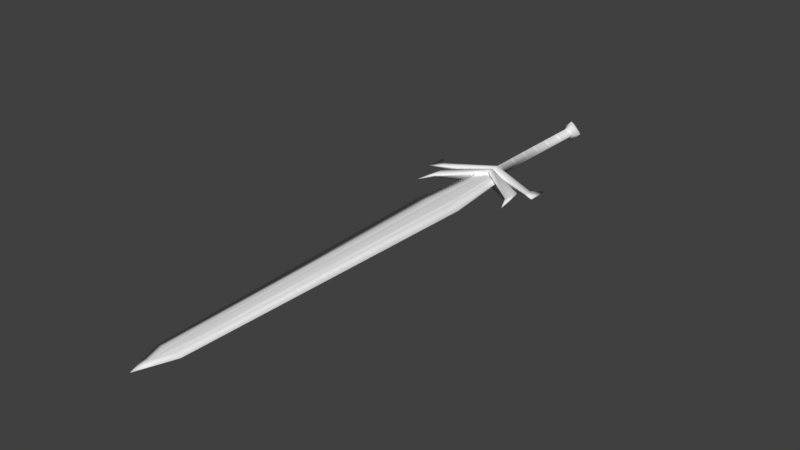 # Source: drow_sword.blend  (saved by Blender 5.2.45; exported with 4.5.12 LTS)
import bpy
from mathutils import Matrix  # noqa: F401  (used for matrix-valued properties, if any)

bpy.ops.wm.read_factory_settings(use_empty=True)
scene = bpy.context.scene
scene.name = 'Scene'

# ---- collections
col_collection_1 = bpy.data.collections.new('Collection 1'); scene.collection.children.link(col_collection_1)
col_collection_2 = bpy.data.collections.new('Collection 2'); scene.collection.children.link(col_collection_2)
col_collection_3 = bpy.data.collections.new('Collection 3'); scene.collection.children.link(col_collection_3)
col_collection_4 = bpy.data.collections.new('Collection 4'); scene.collection.children.link(col_collection_4)
col_collection_5 = bpy.data.collections.new('Collection 5'); scene.collection.children.link(col_collection_5)
col_collection_6 = bpy.data.collections.new('Collection 6'); scene.collection.children.link(col_collection_6)
col_collection_7 = bpy.data.collections.new('Collection 7'); scene.collection.children.link(col_collection_7)
col_collection_8 = bpy.data.collections.new('Collection 8'); scene.collection.children.link(col_collection_8)
col_collection_9 = bpy.data.collections.new('Collection 9'); scene.collection.children.link(col_collection_9)
col_collection_10 = bpy.data.collections.new('Collection 10'); scene.collection.children.link(col_collection_10)
col_collection_11 = bpy.data.collections.new('Collection 11'); scene.collection.children.link(col_collection_11)
col_collection_12 = bpy.data.collections.new('Collection 12'); scene.collection.children.link(col_collection_12)
col_collection_13 = bpy.data.collections.new('Collection 13'); scene.collection.children.link(col_collection_13)
col_collection_14 = bpy.data.collections.new('Collection 14'); scene.collection.children.link(col_collection_14)
col_collection_20 = bpy.data.collections.new('Collection 20'); scene.collection.children.link(col_collection_20)

# ---- images (referenced by path relative to the original .blend; pixels are not part of the script)
import os
ASSET_DIR = os.environ.get("B2B_ASSET_DIR", "")  # directory of the original .blend (textures are referenced by path, not embedded)
HERE = os.path.dirname(os.path.abspath(__file__))  # packed textures are extracted next to this script under _unpacked/

def load_image(name, relpath, width, height, colorspace="sRGB"):
    """Load a texture the original file referenced (path relative to the .blend, or extracted next to this script)."""
    p = next((c for c in (os.path.join(HERE, relpath), os.path.join(ASSET_DIR, relpath)) if relpath and os.path.exists(c)), "")
    if p:
        img = bpy.data.images.load(p, check_existing=True)
        img.name = name
    else:  # same state as the original file: an image datablock whose file is absent (Cycles renders it pink)
        img = bpy.data.images.new(name, width, height)
        img.source = "FILE"
        img.filepath = "//" + (relpath or name)
    img.colorspace_settings.name = colorspace
    return img
img_tex_two_handed_sword_1 = load_image('tex_two_handed_sword_1', '_unpacked/tex_two_handed_sword_1.65c49fd4.png', 512, 512, 'sRGB')

# ---- materials (node trees are filled in below, after node groups)
mat_mat_two_handed_sword_1_brighterhandle = bpy.data.materials.new('mat_two_handed_sword_1_BrighterHandle')
mat_mat_two_handed_sword_1_brighterhandle.alpha_threshold = 0.0
mat_mat_two_handed_sword_1_brighterhandle.use_backface_culling_lightprobe_volume = False
mat_mat_two_handed_sword_1_brighterhandle.use_transparent_shadow = False
mat_mat_two_handed_sword_1_brighterhandle.roughness = 0.5
mat_mat_two_handed_sword_1_brighterhandle.specular_intensity = 0.0
mat_mat_two_handed_sword_1 = bpy.data.materials.new('mat_two_handed_sword_1')
mat_mat_two_handed_sword_1.alpha_threshold = 0.0
mat_mat_two_handed_sword_1.use_backface_culling_lightprobe_volume = False
mat_mat_two_handed_sword_1.use_transparent_shadow = False
mat_mat_two_handed_sword_1.roughness = 0.5
mat_mat_two_handed_sword_1.specular_intensity = 0.0

# ---- material node trees
mat_mat_two_handed_sword_1_brighterhandle.use_nodes = True; mat_mat_two_handed_sword_1_brighterhandle.node_tree.nodes.clear()
_N = mat_mat_two_handed_sword_1_brighterhandle.node_tree.nodes; _L = mat_mat_two_handed_sword_1_brighterhandle.node_tree.links
n0 = _N.new('ShaderNodeOutputMaterial'); n0.name = 'Material Output'; n0.location = (0, 0)
n1 = _N.new('ShaderNodeBsdfPrincipled'); n1.name = 'Principled BSDF'; n1.location = (0, 0)
n1.inputs[2].default_value = 0.75
n1.inputs[10].default_value = 0.005
n2 = _N.new('ShaderNodeTexImage'); n2.name = 'Image Texture'; n2.location = (0, 0)
n2.image = img_tex_two_handed_sword_1
n3 = _N.new('ShaderNodeMixRGB'); n3.name = 'InventoryVisibility'; n3.location = (-250, 200)
n3.label = 'Brighter on black inventory'
n3.blend_type = 'MULTIPLY'
n3.inputs[0].default_value = 1.0
n3.inputs[2].default_value = (3.0, 3.0, 3.0, 1.0)
n4 = _N.new('ShaderNodeRGB'); n4.name = 'Color'; n4.location = (0, 0)
n4.outputs[0].default_value = (1.0, 1.0, 1.0, 1.0)
n5 = _N.new('ShaderNodeMixRGB'); n5.name = 'Tint'; n5.location = (0, 0)
n5.inputs[0].default_value = 0.8
_L.new(n1.outputs[0], n0.inputs[0])
_L.new(n2.outputs[0], n3.inputs[1])
_L.new(n3.outputs[0], n5.inputs[1])
_L.new(n4.outputs[0], n5.inputs[2])
_L.new(n5.outputs[0], n1.inputs[0])
n0.is_active_output = True
mat_mat_two_handed_sword_1.use_nodes = True; mat_mat_two_handed_sword_1.node_tree.nodes.clear()
_N = mat_mat_two_handed_sword_1.node_tree.nodes; _L = mat_mat_two_handed_sword_1.node_tree.links
n0 = _N.new('ShaderNodeOutputMaterial'); n0.name = 'Material Output'; n0.location = (0, 0)
n1 = _N.new('ShaderNodeBsdfPrincipled'); n1.name = 'Principled BSDF'; n1.location = (0, 0)
n1.inputs[2].default_value = 0.75
n1.inputs[10].default_value = 0.005
n2 = _N.new('ShaderNodeTexImage'); n2.name = 'Image Texture'; n2.location = (0, 0)
n2.image = img_tex_two_handed_sword_1
n3 = _N.new('ShaderNodeRGB'); n3.name = 'Color'; n3.location = (0, 0)
n3.outputs[0].default_value = (1.0, 1.0, 1.0, 1.0)
n4 = _N.new('ShaderNodeMixRGB'); n4.name = 'Tint'; n4.location = (0, 0)
n4.inputs[0].default_value = 0.8
_L.new(n1.outputs[0], n0.inputs[0])
_L.new(n2.outputs[0], n4.inputs[1])
_L.new(n3.outputs[0], n4.inputs[2])
_L.new(n4.outputs[0], n1.inputs[0])
n0.is_active_output = True

# ---- world
world_world = bpy.data.worlds.new('World'); scene.world = world_world
world_world.use_nodes = True; world_world.node_tree.nodes.clear()
_N = world_world.node_tree.nodes; _L = world_world.node_tree.links
n0 = _N.new('ShaderNodeOutputWorld'); n0.name = 'World Output'; n0.location = (280, 0)
n1 = _N.new('ShaderNodeBackground'); n1.name = 'Background'; n1.location = (0, 0)
n1.inputs[0].default_value = (0.05088, 0.05088, 0.05088, 1.0)
n2 = _N.new('NodeFrame'); n2.name = 'Frame'; n2.location = (0, 0)
n2.label = 'Versioning: Use Nodes was removed'
n2.width = 160
n0.parent = n2
n1.parent = n2
_L.new(n1.outputs[0], n0.inputs[0])
n0.is_active_output = True
world_world.color = (0.05088, 0.05088, 0.05088)
world_world.use_sun_shadow = False
world_world.sun_shadow_jitter_overblur = 0.0
world_world.cycles.sampling_method = 'MANUAL'

# ---- meshes
me_two_handed_sword_1 = bpy.data.meshes.new('two_handed_sword_1')
me_two_handed_sword_1.from_pydata([(0.07979, 0.2084, 0.00168), (0.07979, 0.1967, 0.00168), (-3.284e-08, 0.452, 0.01825), (-1.742e-09, 0.2241, 0.004562), (-3.094e-08, 0.4408, 0.01014), (-0.07979, 0.2084, 0.00168), (-0.07979, 0.1967, 0.00168), (-1.738e-09, 0.2241, 0.01014), (-5.076e-09, 0.237, 0.01014), (0.01825, 0.452, -1.378e-09), (0.01014, 0.4408, -7.653e-10), (0.02134, 0.2204, -1.611e-09), (0.01014, 0.2367, -7.653e-10), (0.07979, 0.2084, -0.00168), (0.07979, 0.1967, -0.00168), (-0.01825, 0.452, 1.378e-09), (-3.559e-08, 0.452, -0.01825), (-2.431e-09, 0.2241, -0.004562), (-3.543e-08, 0.4744, 3.62e-15), (-0.01014, 0.4408, 7.653e-10), (-3.247e-08, 0.4408, -0.01014), (-0.02134, 0.2204, 1.611e-09), (-0.01014, 0.2367, 7.653e-10), (-0.07979, 0.2084, -0.00168), (-0.07979, 0.1967, -0.00168), (-3.269e-09, 0.2241, -0.01014), (-6.607e-09, 0.237, -0.01014), (-0.09659, 0.2239, 7.292e-09), (-0.09659, 0.1884, 7.292e-09), (0.09659, 0.2239, -7.292e-09), (0.09659, 0.1884, -7.292e-09), (0.06928, 0.1894, 0.00168), (0.06707, 0.1626, 0.00168), (-1.742e-09, 0.2109, 0.004562), (-0.06928, 0.1894, 0.00168), (-0.06707, 0.1626, 0.00168), (-1.738e-09, 0.2109, 0.01014), (-5.076e-09, 0.2238, 0.01014), (0.02134, 0.2059, -1.611e-09), (0.01014, 0.2235, -7.653e-10), (0.06928, 0.1894, -0.00168), (0.06707, 0.1626, -0.00168), (-2.431e-09, 0.2109, -0.004562), (-0.02134, 0.2059, 1.611e-09), (-0.01014, 0.2235, 7.653e-10), (-0.06928, 0.1894, -0.00168), (-0.06707, 0.1626, -0.00168), (-3.269e-09, 0.2109, -0.01014), (-6.607e-09, 0.2238, -0.01014), (-0.07885, 0.1364, 7.292e-09), (0.07885, 0.1364, -7.292e-09)], [], [(8, 1, 0), (2, 9, 18), (12, 8, 0), (4, 12, 10), (11, 7, 3), (2, 10, 9), (6, 8, 5), (2, 18, 15), (22, 5, 8), (22, 4, 19), (7, 21, 3), (19, 2, 15), (5, 28, 6), (0, 30, 29), (14, 26, 13), (16, 18, 9), (12, 13, 26), (12, 20, 10), (25, 11, 17), (10, 16, 9), (26, 24, 23), (16, 15, 18), (22, 26, 23), (20, 22, 19), (21, 25, 17), (16, 19, 15), (23, 27, 5), (14, 30, 1), (14, 1, 11), (13, 12, 0), (24, 21, 6), (23, 5, 22), (28, 23, 24), (6, 28, 24), (13, 30, 14), (0, 29, 13), (8, 7, 1), (4, 8, 12), (11, 1, 7), (2, 4, 10), (6, 7, 8), (22, 8, 4), (7, 6, 21), (19, 4, 2), (5, 27, 28), (0, 1, 30), (14, 25, 26), (12, 26, 20), (25, 14, 11), (10, 20, 16), (26, 25, 24), (20, 26, 22), (21, 24, 25), (16, 20, 19), (28, 27, 23), (13, 29, 30), (37, 32, 31), (39, 37, 31), (38, 36, 33), (35, 37, 34), (44, 34, 37), (36, 43, 33), (34, 49, 35), (34, 45, 49), (41, 48, 40), (39, 40, 48), (47, 38, 42), (48, 46, 45), (44, 48, 45), (43, 47, 42), (41, 50, 32), (41, 32, 38), (40, 39, 31), (46, 43, 35), (45, 34, 44), (49, 45, 46), (35, 49, 46), (40, 50, 41), (31, 50, 40), (37, 36, 32), (38, 32, 36), (35, 36, 37), (36, 35, 43), (31, 32, 50), (41, 47, 48), (47, 41, 38), (48, 47, 46), (43, 46, 47)])
me_two_handed_sword_1.polygons.foreach_set('use_smooth', [True] * 88)
_uv = me_two_handed_sword_1.uv_layers.new(name='UV_bake')
_uv.uv.foreach_set('vector', [0.4608, 0.8057, 0.6338, 0.8907, 0.6031, 0.923, 0.836, 0.1177, 0.818, 0.07012, 0.8916, 0.09993, 0.4612, 0.8397, 0.4608, 0.8057, 0.6031, 0.923, 0.9341, 0.4452, 0.5889, 0.02792, 0.9713, 0.4077, 0.5374, 0.7886, 0.4861, 0.7787, 0.4967, 0.7672, 0.836, 0.1177, 0.7936, 0.102, 0.818, 0.07012, 0.3702, 0.6619, 0.4608, 0.8057, 0.3439, 0.6885, 0.836, 0.1177, 0.8916, 0.09993, 0.8521, 0.1395, 0.4262, 0.808, 0.3439, 0.6885, 0.4608, 0.8057, 0.5145, 0.1028, 0.9341, 0.4452, 0.8969, 0.4826, 0.4861, 0.7787, 0.4707, 0.7308, 0.4967, 0.7672, 0.8302, 0.1614, 0.836, 0.1177, 0.8521, 0.1395, 0.3439, 0.6885, 0.3711, 0.6115, 0.3702, 0.6619, 0.6031, 0.923, 0.6898, 0.888, 0.615, 0.9745, 0.09735, 0.3578, 0.1674, 0.5083, 0.07057, 0.3814, 0.874, 0.1555, 0.8916, 0.09993, 0.9216, 0.1735, 0.1352, 0.5072, 0.07057, 0.3814, 0.1674, 0.5083, 0.4401, 0.1778, 0.8597, 0.5201, 0.8225, 0.5575, 0.1933, 0.4841, 0.1837, 0.4354, 0.2042, 0.4738, 0.8898, 0.1979, 0.874, 0.1555, 0.9216, 0.1735, 0.1674, 0.5083, 0.3191, 0.6087, 0.2877, 0.6376, 0.874, 0.1555, 0.8521, 0.1395, 0.8916, 0.09993, 0.1645, 0.5419, 0.1674, 0.5083, 0.2877, 0.6376, 0.8597, 0.5201, 0.5145, 0.1028, 0.8969, 0.4826, 0.2398, 0.4988, 0.1933, 0.4841, 0.2042, 0.4738, 0.874, 0.1555, 0.8302, 0.1614, 0.8521, 0.1395, 0.2877, 0.6376, 0.2938, 0.6896, 0.2791, 0.6442, 0.6398, 0.8812, 0.6898, 0.888, 0.6338, 0.8907, 0.6398, 0.8812, 0.6338, 0.8907, 0.5374, 0.7886, 0.5946, 0.9304, 0.4612, 0.8397, 0.6031, 0.923, 0.3191, 0.6087, 0.2398, 0.4988, 0.3256, 0.6, 0.2877, 0.6376, 0.2791, 0.6442, 0.1645, 0.5419, 0.3711, 0.6115, 0.2877, 0.6376, 0.3191, 0.6087, 0.3256, 0.6, 0.3711, 0.6115, 0.3191, 0.6087, 0.07057, 0.3814, 0.103, 0.3082, 0.09735, 0.3578, 0.6031, 0.923, 0.615, 0.9745, 0.5946, 0.9304, 0.4608, 0.8057, 0.4861, 0.7787, 0.6338, 0.8907, 0.9341, 0.4452, 0.5517, 0.06538, 0.5889, 0.02792, 0.5374, 0.7886, 0.6338, 0.8907, 0.4861, 0.7787, 0.836, 0.1177, 0.8163, 0.1296, 0.7936, 0.102, 0.3702, 0.6619, 0.4861, 0.7787, 0.4608, 0.8057, 0.5145, 0.1028, 0.5517, 0.06538, 0.9341, 0.4452, 0.4861, 0.7787, 0.3702, 0.6619, 0.4707, 0.7308, 0.8302, 0.1614, 0.8163, 0.1296, 0.836, 0.1177, 0.3439, 0.6885, 0.2938, 0.6896, 0.3711, 0.6115, 0.6031, 0.923, 0.6338, 0.8907, 0.6898, 0.888, 0.09735, 0.3578, 0.1933, 0.4841, 0.1674, 0.5083, 0.4401, 0.1778, 0.4773, 0.1403, 0.8597, 0.5201, 0.1933, 0.4841, 0.09735, 0.3578, 0.1837, 0.4354, 0.8898, 0.1979, 0.8621, 0.1753, 0.874, 0.1555, 0.1674, 0.5083, 0.1933, 0.4841, 0.3191, 0.6087, 0.8597, 0.5201, 0.4773, 0.1403, 0.5145, 0.1028, 0.2398, 0.4988, 0.3191, 0.6087, 0.1933, 0.4841, 0.874, 0.1555, 0.8621, 0.1753, 0.8302, 0.1614, 0.3711, 0.6115, 0.2938, 0.6896, 0.2877, 0.6376, 0.07057, 0.3814, 0.0242, 0.3777, 0.103, 0.3082, 0.4608, 0.8057, 0.6338, 0.8907, 0.6031, 0.923, 0.4612, 0.8397, 0.4608, 0.8057, 0.6031, 0.923, 0.5374, 0.7886, 0.4861, 0.7787, 0.4967, 0.7672, 0.3702, 0.6619, 0.4608, 0.8057, 0.3439, 0.6885, 0.4262, 0.808, 0.3439, 0.6885, 0.4608, 0.8057, 0.4861, 0.7787, 0.4707, 0.7308, 0.4967, 0.7672, 0.3439, 0.6885, 0.3711, 0.6115, 0.3702, 0.6619, 0.3439, 0.6885, 0.2877, 0.6376, 0.3711, 0.6115, 0.09735, 0.3578, 0.1674, 0.5083, 0.07057, 0.3814, 0.1352, 0.5072, 0.07057, 0.3814, 0.1674, 0.5083, 0.1933, 0.4841, 0.1837, 0.4354, 0.2042, 0.4738, 0.1674, 0.5083, 0.3191, 0.6087, 0.2877, 0.6376, 0.1645, 0.5419, 0.1674, 0.5083, 0.2877, 0.6376, 0.2398, 0.4988, 0.1933, 0.4841, 0.2042, 0.4738, 0.6398, 0.8812, 0.6898, 0.888, 0.6338, 0.8907, 0.6398, 0.8812, 0.6338, 0.8907, 0.5374, 0.7886, 0.5946, 0.9304, 0.4612, 0.8397, 0.6031, 0.923, 0.3191, 0.6087, 0.2398, 0.4988, 0.3256, 0.6, 0.2877, 0.6376, 0.2791, 0.6442, 0.1645, 0.5419, 0.3711, 0.6115, 0.2877, 0.6376, 0.3191, 0.6087, 0.3256, 0.6, 0.3711, 0.6115, 0.3191, 0.6087, 0.07057, 0.3814, 0.103, 0.3082, 0.09735, 0.3578, 0.6031, 0.923, 0.6898, 0.888, 0.07057, 0.3814, 0.4608, 0.8057, 0.4861, 0.7787, 0.6338, 0.8907, 0.5374, 0.7886, 0.6338, 0.8907, 0.4861, 0.7787, 0.3702, 0.6619, 0.4861, 0.7787, 0.4608, 0.8057, 0.4861, 0.7787, 0.3702, 0.6619, 0.4707, 0.7308, 0.6031, 0.923, 0.6338, 0.8907, 0.6898, 0.888, 0.09735, 0.3578, 0.1933, 0.4841, 0.1674, 0.5083, 0.1933, 0.4841, 0.09735, 0.3578, 0.1837, 0.4354, 0.1674, 0.5083, 0.1933, 0.4841, 0.3191, 0.6087, 0.2398, 0.4988, 0.3191, 0.6087, 0.1933, 0.4841])
me_two_handed_sword_1.materials.append(mat_mat_two_handed_sword_1)
me_two_handed_sword_1.use_remesh_preserve_volume = False
me_two_handed_sword_1.use_remesh_preserve_attributes = False
me_two_handed_sword_1.use_mirror_vertex_groups = False
me_two_handed_sword_1.update()
me_two_handed_sword_1_001 = bpy.data.meshes.new('two_handed_sword_1.001')
me_two_handed_sword_1_001.from_pydata([(8.421e-08, -0.4184, 0.004562), (-1.742e-09, 0.2241, 0.004562), (0.02134, -0.4184, -1.611e-09), (0.02134, 0.2241, -1.611e-09), (-0.02134, -0.4184, 1.611e-09), (8.352e-08, -0.4184, -0.004562), (-2.431e-09, 0.2241, -0.004562), (-0.02134, 0.2241, 1.611e-09), (9.181e-08, -0.4744, -5.986e-15), (0.03605, 0.08848, -1.611e-09), (0.01067, -0.4184, 0.002281), (4.138e-08, 0.08848, 0.004562), (0.01067, 0.2241, 0.002281), (0.01067, -0.4464, -8.055e-10), (8.801e-08, -0.4464, 0.002281), (-0.03605, 0.08848, 1.611e-09), (-0.01067, -0.4184, 0.002281), (-0.01067, 0.2241, 0.002281), (-0.01067, -0.4464, 8.054e-10), (0.01067, -0.4184, -0.002281), (4.029e-08, 0.08848, -0.004562), (0.01067, 0.2241, -0.002281), (8.766e-08, -0.4464, -0.002281), (-0.01067, -0.4184, -0.002281), (-0.01067, 0.2241, -0.002281), (0.01774, 0.08848, 0.002281), (-0.01774, 0.08848, 0.002281), (0.01774, 0.08848, -0.002281), (-0.01774, 0.08848, -0.002281)], [], [(1, 25, 12), (2, 10, 13), (4, 26, 15), (4, 18, 16), (2, 27, 9), (2, 13, 19), (6, 28, 24), (4, 23, 18), (1, 11, 25), (4, 16, 26), (2, 19, 27), (6, 20, 28), (28, 23, 4), (28, 20, 23), (20, 5, 23), (27, 20, 6), (27, 19, 20), (19, 5, 20), (26, 11, 1), (26, 16, 11), (16, 0, 11), (25, 10, 2), (25, 11, 10), (11, 0, 10), (18, 22, 8), (18, 23, 22), (23, 5, 22), (24, 15, 7), (24, 28, 15), (28, 4, 15), (19, 22, 5), (19, 13, 22), (13, 8, 22), (9, 21, 3), (9, 27, 21), (27, 6, 21), (16, 14, 0), (16, 18, 14), (18, 8, 14), (15, 17, 7), (15, 26, 17), (26, 1, 17), (13, 14, 8), (13, 10, 14), (10, 0, 14), (12, 9, 3), (12, 25, 9), (25, 2, 9)])
me_two_handed_sword_1_001.polygons.foreach_set('use_smooth', [True] * 48)
_uv = me_two_handed_sword_1_001.uv_layers.new(name='UV_bake')
_uv.uv.foreach_set('vector', [0.05812, 0.1244, 0.4318, 0.5312, 0.04156, 0.141, 0.8055, 0.938, 0.8219, 0.9213, 0.856, 0.9554, 0.8717, 0.8718, 0.4649, 0.4981, 0.4815, 0.4815, 0.8717, 0.8718, 0.8891, 0.9223, 0.855, 0.8882, 0.938, 0.8055, 0.5312, 0.4318, 0.5477, 0.4153, 0.938, 0.8055, 0.9554, 0.856, 0.9213, 0.8219, 0.1244, 0.05818, 0.498, 0.465, 0.1078, 0.07474, 0.8717, 0.8718, 0.8881, 0.8551, 0.9222, 0.8892, 0.05812, 0.1244, 0.4482, 0.5145, 0.4318, 0.5312, 0.8717, 0.8718, 0.855, 0.8882, 0.4649, 0.4981, 0.938, 0.8055, 0.9213, 0.8219, 0.5312, 0.4318, 0.1244, 0.05818, 0.5145, 0.4483, 0.498, 0.465, 0.498, 0.465, 0.8881, 0.8551, 0.8717, 0.8718, 0.498, 0.465, 0.5145, 0.4483, 0.8881, 0.8551, 0.5145, 0.4483, 0.9046, 0.8384, 0.8881, 0.8551, 0.5312, 0.4318, 0.5145, 0.4483, 0.1244, 0.05818, 0.5312, 0.4318, 0.9213, 0.8219, 0.5145, 0.4483, 0.9213, 0.8219, 0.9046, 0.8384, 0.5145, 0.4483, 0.4649, 0.4981, 0.4482, 0.5145, 0.05812, 0.1244, 0.4649, 0.4981, 0.855, 0.8882, 0.4482, 0.5145, 0.855, 0.8882, 0.8383, 0.9046, 0.4482, 0.5145, 0.4318, 0.5312, 0.8219, 0.9213, 0.8055, 0.938, 0.4318, 0.5312, 0.4482, 0.5145, 0.8219, 0.9213, 0.4482, 0.5145, 0.8383, 0.9046, 0.8219, 0.9213, 0.9222, 0.8892, 0.9387, 0.8725, 0.9728, 0.9066, 0.9222, 0.8892, 0.8881, 0.8551, 0.9387, 0.8725, 0.8881, 0.8551, 0.9046, 0.8384, 0.9387, 0.8725, 0.1078, 0.07474, 0.4815, 0.4815, 0.09125, 0.0913, 0.1078, 0.07474, 0.498, 0.465, 0.4815, 0.4815, 0.498, 0.465, 0.8717, 0.8718, 0.4815, 0.4815, 0.9213, 0.8219, 0.9387, 0.8725, 0.9046, 0.8384, 0.9213, 0.8219, 0.9554, 0.856, 0.9387, 0.8725, 0.9554, 0.856, 0.9728, 0.9066, 0.9387, 0.8725, 0.5477, 0.4153, 0.1409, 0.04161, 0.1575, 0.02504, 0.5477, 0.4153, 0.5312, 0.4318, 0.1409, 0.04161, 0.5312, 0.4318, 0.1244, 0.05818, 0.1409, 0.04161, 0.855, 0.8882, 0.8724, 0.9387, 0.8383, 0.9046, 0.855, 0.8882, 0.8891, 0.9223, 0.8724, 0.9387, 0.8891, 0.9223, 0.9065, 0.9728, 0.8724, 0.9387, 0.4815, 0.4815, 0.07469, 0.1079, 0.09125, 0.0913, 0.4815, 0.4815, 0.4649, 0.4981, 0.07469, 0.1079, 0.4649, 0.4981, 0.05812, 0.1244, 0.07469, 0.1079, 0.856, 0.9554, 0.8724, 0.9387, 0.9065, 0.9728, 0.856, 0.9554, 0.8219, 0.9213, 0.8724, 0.9387, 0.8219, 0.9213, 0.8383, 0.9046, 0.8724, 0.9387, 0.04156, 0.141, 0.4152, 0.5478, 0.02499, 0.1576, 0.04156, 0.141, 0.4318, 0.5312, 0.4152, 0.5478, 0.4318, 0.5312, 0.8055, 0.938, 0.4152, 0.5478])
me_two_handed_sword_1_001.materials.append(mat_mat_two_handed_sword_1)
me_two_handed_sword_1_001.use_remesh_preserve_volume = False
me_two_handed_sword_1_001.use_remesh_preserve_attributes = False
me_two_handed_sword_1_001.use_mirror_vertex_groups = False
me_two_handed_sword_1_001.update()

# ---- objects
ob_handle = bpy.data.objects.new('Handle', me_two_handed_sword_1)
ob_blade = bpy.data.objects.new('Blade', me_two_handed_sword_1_001)

# ---- transforms, parenting, visibility, modifiers, constraints
ob_handle.location = (0.0, 0.0, 0.005109)
ob_handle.lock_rotations_4d = False
ob_handle.empty_display_type = 'ARROWS'
ob_handle.lineart.crease_threshold = 0.0
ob_handle.material_slots[0].link = 'OBJECT'; ob_handle.material_slots[0].material = mat_mat_two_handed_sword_1_brighterhandle
ob_blade.location = (0.0, 0.0, 0.005109)
ob_blade.lock_rotations_4d = False
ob_blade.empty_display_type = 'ARROWS'
ob_blade.lineart.crease_threshold = 0.0

# ---- collection membership
col_collection_4.objects.link(ob_handle)
col_collection_4.objects.link(ob_blade)

# ---- scene / render settings (as saved in the file)
scene.frame_start = 1; scene.frame_end = 250; scene.frame_set(1)
scene.render.engine = 'BLENDER_EEVEE_NEXT'
scene.render.resolution_percentage = 50
scene.render.dither_intensity = 0.0
scene.render.film_transparent = True
scene.render.bake_type = 'DISPLACEMENT'
scene.render.bake_bias = 0.0
scene.render.bake_samples = 0
scene.cycles.use_denoising = False
scene.cycles.samples = 128
scene.cycles.sampling_pattern = 'TABULATED_SOBOL'
scene.cycles.use_adaptive_sampling = False
scene.cycles.use_light_tree = False
scene.eevee.fast_gi_thickness_near = 0.1
scene.eevee.fast_gi_thickness_far = 0.0
scene.view_settings.view_transform = 'Standard'
bpy.context.view_layer.update()

# ---- added for rendering (the .blend has no active camera and no usable light): camera, sun
cam_auto = bpy.data.cameras.new('AutoCamera')
cam_auto.lens = 50.0
cam_auto.sensor_width = 36.0
cam_auto.clip_end = 1000.0
ob_auto_camera = bpy.data.objects.new('AutoCamera', cam_auto)
scene.collection.objects.link(ob_auto_camera)
ob_auto_camera.location = (0.896436, -1.07572, 0.722258)
ob_auto_camera.rotation_euler = (1.09748, -7.21219e-08, 0.694738)
scene.camera = ob_auto_camera
light_auto_sun = bpy.data.lights.new('AutoSun', 'SUN')
light_auto_sun.energy = 3.0
light_auto_sun.angle = 0.0523599
ob_auto_sun = bpy.data.objects.new('AutoSun', light_auto_sun)
scene.collection.objects.link(ob_auto_sun)
ob_auto_sun.rotation_euler = (0.872665, 0.174533, 0.523599)
bpy.context.view_layer.update()
